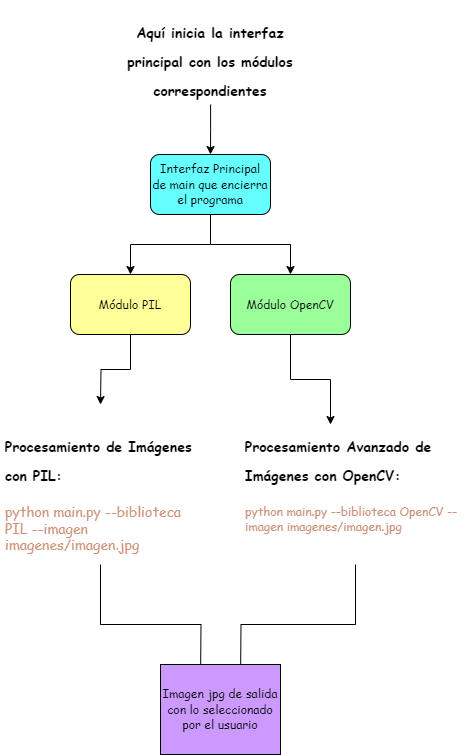

The diagram above was exported from draw.io. Its source (the exported page's mxGraphModel, read from the mxfile embedded in the PNG):
<mxGraphModel dx="690" dy="745" grid="1" gridSize="10" guides="1" tooltips="1" connect="1" arrows="1" fold="1" page="1" pageScale="1" pageWidth="827" pageHeight="1169" math="0" shadow="0">
  <root>
    <mxCell id="WIyWlLk6GJQsqaUBKTNV-0" />
    <mxCell id="WIyWlLk6GJQsqaUBKTNV-1" parent="WIyWlLk6GJQsqaUBKTNV-0" />
    <mxCell id="wjC0RXi7McWrhujZvHmD-4" value="" style="edgeStyle=orthogonalEdgeStyle;rounded=0;orthogonalLoop=1;jettySize=auto;html=1;" edge="1" parent="WIyWlLk6GJQsqaUBKTNV-1" source="wjC0RXi7McWrhujZvHmD-2" target="wjC0RXi7McWrhujZvHmD-3">
      <mxGeometry relative="1" as="geometry" />
    </mxCell>
    <mxCell id="wjC0RXi7McWrhujZvHmD-5" style="edgeStyle=orthogonalEdgeStyle;rounded=0;orthogonalLoop=1;jettySize=auto;html=1;" edge="1" parent="WIyWlLk6GJQsqaUBKTNV-1" source="wjC0RXi7McWrhujZvHmD-2" target="wjC0RXi7McWrhujZvHmD-6">
      <mxGeometry relative="1" as="geometry">
        <mxPoint x="410" y="290" as="targetPoint" />
      </mxGeometry>
    </mxCell>
    <mxCell id="wjC0RXi7McWrhujZvHmD-2" value="&lt;font face=&quot;Comic Sans MS&quot;&gt;Interfaz Principal&lt;br&gt;de main que encierra el programa&lt;/font&gt;" style="rounded=1;whiteSpace=wrap;html=1;fillColor=#66FFFF;" vertex="1" parent="WIyWlLk6GJQsqaUBKTNV-1">
      <mxGeometry x="270" y="170" width="120" height="60" as="geometry" />
    </mxCell>
    <mxCell id="wjC0RXi7McWrhujZvHmD-21" value="" style="edgeStyle=orthogonalEdgeStyle;rounded=0;orthogonalLoop=1;jettySize=auto;html=1;" edge="1" parent="WIyWlLk6GJQsqaUBKTNV-1" source="wjC0RXi7McWrhujZvHmD-3">
      <mxGeometry relative="1" as="geometry">
        <mxPoint x="220" y="420" as="targetPoint" />
      </mxGeometry>
    </mxCell>
    <mxCell id="wjC0RXi7McWrhujZvHmD-3" value="&lt;font face=&quot;Comic Sans MS&quot;&gt;Módulo PIL&lt;/font&gt;" style="rounded=1;whiteSpace=wrap;html=1;fillColor=#FFFF99;" vertex="1" parent="WIyWlLk6GJQsqaUBKTNV-1">
      <mxGeometry x="190" y="290" width="120" height="60" as="geometry" />
    </mxCell>
    <mxCell id="wjC0RXi7McWrhujZvHmD-25" style="edgeStyle=orthogonalEdgeStyle;rounded=0;orthogonalLoop=1;jettySize=auto;html=1;" edge="1" parent="WIyWlLk6GJQsqaUBKTNV-1" source="wjC0RXi7McWrhujZvHmD-6" target="wjC0RXi7McWrhujZvHmD-22">
      <mxGeometry relative="1" as="geometry">
        <Array as="points">
          <mxPoint x="410" y="395" />
          <mxPoint x="450" y="395" />
        </Array>
      </mxGeometry>
    </mxCell>
    <mxCell id="wjC0RXi7McWrhujZvHmD-6" value="&lt;font face=&quot;Comic Sans MS&quot;&gt;Módulo OpenCV&lt;/font&gt;" style="rounded=1;whiteSpace=wrap;html=1;fillColor=#99FF99;" vertex="1" parent="WIyWlLk6GJQsqaUBKTNV-1">
      <mxGeometry x="350" y="290" width="120" height="60" as="geometry" />
    </mxCell>
    <mxCell id="wjC0RXi7McWrhujZvHmD-15" value="" style="edgeStyle=orthogonalEdgeStyle;rounded=0;orthogonalLoop=1;jettySize=auto;html=1;" edge="1" parent="WIyWlLk6GJQsqaUBKTNV-1" source="wjC0RXi7McWrhujZvHmD-9" target="wjC0RXi7McWrhujZvHmD-2">
      <mxGeometry relative="1" as="geometry" />
    </mxCell>
    <mxCell id="wjC0RXi7McWrhujZvHmD-9" value="&lt;h1 style=&quot;&quot;&gt;&lt;font style=&quot;font-size: 14px;&quot; face=&quot;Comic Sans MS&quot;&gt;Aquí inicia &lt;b style=&quot;&quot;&gt;la interfaz principal&lt;/b&gt; con los módulos correspondientes&lt;/font&gt;&lt;/h1&gt;" style="text;html=1;strokeColor=none;fillColor=none;align=center;verticalAlign=middle;whiteSpace=wrap;rounded=0;" vertex="1" parent="WIyWlLk6GJQsqaUBKTNV-1">
      <mxGeometry x="226.25" y="30" width="207.5" height="90" as="geometry" />
    </mxCell>
    <mxCell id="wjC0RXi7McWrhujZvHmD-11" style="edgeStyle=orthogonalEdgeStyle;rounded=0;orthogonalLoop=1;jettySize=auto;html=1;exitX=0.5;exitY=1;exitDx=0;exitDy=0;" edge="1" parent="WIyWlLk6GJQsqaUBKTNV-1" source="wjC0RXi7McWrhujZvHmD-2" target="wjC0RXi7McWrhujZvHmD-2">
      <mxGeometry relative="1" as="geometry" />
    </mxCell>
    <mxCell id="wjC0RXi7McWrhujZvHmD-26" style="edgeStyle=orthogonalEdgeStyle;rounded=0;orthogonalLoop=1;jettySize=auto;html=1;" edge="1" parent="WIyWlLk6GJQsqaUBKTNV-1" source="wjC0RXi7McWrhujZvHmD-19">
      <mxGeometry relative="1" as="geometry">
        <mxPoint x="320" y="700" as="targetPoint" />
      </mxGeometry>
    </mxCell>
    <mxCell id="wjC0RXi7McWrhujZvHmD-19" value="&lt;h1&gt;&lt;font face=&quot;Comic Sans MS&quot; style=&quot;font-size: 14px;&quot;&gt;Procesamiento de Imágenes con PIL:&lt;/font&gt;&lt;/h1&gt;&lt;font color=&quot;#ce9178&quot;&gt;&lt;span style=&quot;font-size: 14px;&quot;&gt;&lt;font face=&quot;Comic Sans MS&quot;&gt;python main.py --biblioteca PIL --imagen imagenes/imagen.jpg&lt;/font&gt;&lt;br&gt;&lt;/span&gt;&lt;/font&gt;" style="text;html=1;strokeColor=none;fillColor=none;spacing=5;spacingTop=-20;whiteSpace=wrap;overflow=hidden;rounded=0;" vertex="1" parent="WIyWlLk6GJQsqaUBKTNV-1">
      <mxGeometry x="120" y="440" width="200" height="140" as="geometry" />
    </mxCell>
    <mxCell id="wjC0RXi7McWrhujZvHmD-29" style="edgeStyle=orthogonalEdgeStyle;rounded=0;orthogonalLoop=1;jettySize=auto;html=1;" edge="1" parent="WIyWlLk6GJQsqaUBKTNV-1" source="wjC0RXi7McWrhujZvHmD-22">
      <mxGeometry relative="1" as="geometry">
        <mxPoint x="360" y="700" as="targetPoint" />
      </mxGeometry>
    </mxCell>
    <mxCell id="wjC0RXi7McWrhujZvHmD-22" value="&lt;h1&gt;&lt;font face=&quot;Comic Sans MS&quot; style=&quot;font-size: 14px;&quot;&gt;Procesamiento Avanzado de Imágenes con OpenCV:&lt;/font&gt;&lt;/h1&gt;&lt;font face=&quot;Comic Sans MS&quot; color=&quot;#ce9178&quot;&gt;python main.py --biblioteca OpenCV --imagen imagenes/imagen.jpg&lt;/font&gt;" style="text;html=1;strokeColor=none;fillColor=none;spacing=5;spacingTop=-20;whiteSpace=wrap;overflow=hidden;rounded=0;" vertex="1" parent="WIyWlLk6GJQsqaUBKTNV-1">
      <mxGeometry x="360" y="440" width="230" height="140" as="geometry" />
    </mxCell>
    <mxCell id="wjC0RXi7McWrhujZvHmD-30" value="&lt;font face=&quot;Comic Sans MS&quot;&gt;Imagen jpg de salida con lo seleccionado por el usuario&lt;/font&gt;" style="rounded=0;whiteSpace=wrap;html=1;fillColor=#CC99FF;" vertex="1" parent="WIyWlLk6GJQsqaUBKTNV-1">
      <mxGeometry x="280" y="680" width="120" height="90" as="geometry" />
    </mxCell>
  </root>
</mxGraphModel>